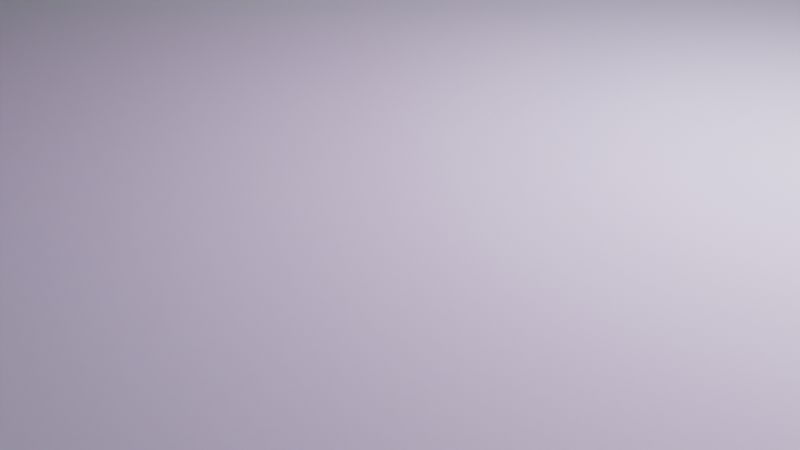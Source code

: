 # Source: ultrasonic-sensor-6.blend  (saved by Blender 2.81.16; exported with 4.5.12 LTS)
import bpy
from mathutils import Matrix  # noqa: F401  (used for matrix-valued properties, if any)

bpy.ops.wm.read_factory_settings(use_empty=True)
scene = bpy.context.scene
scene.name = 'Scene'

# ---- collections
col_collection = bpy.data.collections.new('Collection'); scene.collection.children.link(col_collection)

# ---- materials (node trees are filled in below, after node groups)
mat_material_004 = bpy.data.materials.new('Material.004')
mat_material_004.use_transparent_shadow = False
mat_material_005 = bpy.data.materials.new('Material.005')
mat_material_005.use_transparent_shadow = False
mat_material_003 = bpy.data.materials.new('Material.003')
mat_material_003.use_transparent_shadow = False

# ---- material node trees
mat_material_004.use_nodes = True; mat_material_004.node_tree.nodes.clear()
_N = mat_material_004.node_tree.nodes; _L = mat_material_004.node_tree.links
n0 = _N.new('ShaderNodeOutputMaterial'); n0.name = 'Material Output'; n0.location = (300, 300)
n1 = _N.new('ShaderNodeBsdfPrincipled'); n1.name = 'Principled BSDF'; n1.location = (10, 300)
n1.distribution = 'GGX'
n1.subsurface_method = 'BURLEY'
n1.inputs[0].default_value = (0.07464, 0.8, 0.03153, 1.0)
n1.inputs[3].default_value = 1.45
n1.inputs[27].default_value = (0.0, 0.0, 0.0, 1.0)
n1.inputs[28].default_value = 1.0
_L.new(n1.outputs[0], n0.inputs[0])
n0.is_active_output = True
mat_material_005.use_nodes = True; mat_material_005.node_tree.nodes.clear()
_N = mat_material_005.node_tree.nodes; _L = mat_material_005.node_tree.links
n0 = _N.new('ShaderNodeOutputMaterial'); n0.name = 'Material Output'; n0.location = (300, 300)
n1 = _N.new('ShaderNodeBsdfPrincipled'); n1.name = 'Principled BSDF'; n1.location = (10, 300)
n1.distribution = 'GGX'
n1.subsurface_method = 'BURLEY'
n1.inputs[0].default_value = (0.06492, 0.09473, 0.8, 1.0)
n1.inputs[3].default_value = 1.45
n1.inputs[27].default_value = (0.0, 0.0, 0.0, 1.0)
n1.inputs[28].default_value = 1.0
_L.new(n1.outputs[0], n0.inputs[0])
n0.is_active_output = True
mat_material_003.use_nodes = True; mat_material_003.node_tree.nodes.clear()
_N = mat_material_003.node_tree.nodes; _L = mat_material_003.node_tree.links
n0 = _N.new('ShaderNodeOutputMaterial'); n0.name = 'Material Output'; n0.location = (300, 300)
n1 = _N.new('ShaderNodeBsdfPrincipled'); n1.name = 'Principled BSDF'; n1.location = (10, 300)
n1.distribution = 'GGX'
n1.subsurface_method = 'BURLEY'
n1.inputs[0].default_value = (0.8, 0.1643, 0.5089, 1.0)
n1.inputs[3].default_value = 1.45
n1.inputs[27].default_value = (0.0, 0.0, 0.0, 1.0)
n1.inputs[28].default_value = 1.0
_L.new(n1.outputs[0], n0.inputs[0])
n0.is_active_output = True

# ---- world
world_world = bpy.data.worlds.new('World'); scene.world = world_world
world_world.use_nodes = True; world_world.node_tree.nodes.clear()
_N = world_world.node_tree.nodes; _L = world_world.node_tree.links
n0 = _N.new('ShaderNodeOutputWorld'); n0.name = 'World Output'; n0.location = (300, 300)
n1 = _N.new('ShaderNodeBackground'); n1.name = 'Background'; n1.location = (10, 300)
n1.inputs[0].default_value = (0.05088, 0.05088, 0.05088, 1.0)
_L.new(n1.outputs[0], n0.inputs[0])
n0.is_active_output = True
world_world.color = (0.05088, 0.05088, 0.05088)
world_world.use_sun_shadow = False
world_world.sun_shadow_jitter_overblur = 0.0

# ---- cameras
cam_camera = bpy.data.cameras.new('Camera')
cam_camera.clip_end = 100.0
cam_camera.ortho_scale = 7.314

# ---- lights
light_light = bpy.data.lights.new('Light', 'POINT')
light_light.transmission_factor = 0.0
light_light.energy = 1000.0
light_light.shadow_soft_size = 0.1
light_light.shadow_maximum_resolution = 0.006
light_light.use_absolute_resolution = True

# ---- meshes
me_cylinder = bpy.data.meshes.new('Cylinder')
me_cylinder.from_pydata([(0.0, 1.0, -1.0), (0.0, 1.0, 1.0), (0.1951, 0.9808, -1.0), (0.1951, 0.9808, 1.0), (0.3827, 0.9239, -1.0), (0.3827, 0.9239, 1.0), (0.5556, 0.8315, -1.0), (0.5556, 0.8315, 1.0), (0.7071, 0.7071, -1.0), (0.7071, 0.7071, 1.0), (0.8315, 0.5556, -1.0), (0.8315, 0.5556, 1.0), (0.9239, 0.3827, -1.0), (0.9239, 0.3827, 1.0), (0.9808, 0.1951, -1.0), (0.9808, 0.1951, 1.0), (1.0, 7.55e-08, -1.0), (1.0, 7.55e-08, 1.0), (0.9808, -0.1951, -1.0), (0.9808, -0.1951, 1.0), (0.9239, -0.3827, -1.0), (0.9239, -0.3827, 1.0), (0.8315, -0.5556, -1.0), (0.8315, -0.5556, 1.0), (0.7071, -0.7071, -1.0), (0.7071, -0.7071, 1.0), (0.5556, -0.8315, -1.0), (0.5556, -0.8315, 1.0), (0.3827, -0.9239, -1.0), (0.3827, -0.9239, 1.0), (0.1951, -0.9808, -1.0), (0.1951, -0.9808, 1.0), (-3.258e-07, -1.0, -1.0), (-3.258e-07, -1.0, 1.0), (-0.1951, -0.9808, -1.0), (-0.1951, -0.9808, 1.0), (-0.3827, -0.9239, -1.0), (-0.3827, -0.9239, 1.0), (-0.5556, -0.8315, -1.0), (-0.5556, -0.8315, 1.0), (-0.7071, -0.7071, -1.0), (-0.7071, -0.7071, 1.0), (-0.8315, -0.5556, -1.0), (-0.8315, -0.5556, 1.0), (-0.9239, -0.3827, -1.0), (-0.9239, -0.3827, 1.0), (-0.9808, -0.1951, -1.0), (-0.9808, -0.1951, 1.0), (-1.0, 9.656e-07, -1.0), (-1.0, 9.656e-07, 1.0), (-0.9808, 0.1951, -1.0), (-0.9808, 0.1951, 1.0), (-0.9239, 0.3827, -1.0), (-0.9239, 0.3827, 1.0), (-0.8315, 0.5556, -1.0), (-0.8315, 0.5556, 1.0), (-0.7071, 0.7071, -1.0), (-0.7071, 0.7071, 1.0), (-0.5556, 0.8315, -1.0), (-0.5556, 0.8315, 1.0), (-0.3827, 0.9239, -1.0), (-0.3827, 0.9239, 1.0), (-0.1951, 0.9808, -1.0), (-0.1951, 0.9808, 1.0)], [], [(0, 1, 3, 2), (2, 3, 5, 4), (4, 5, 7, 6), (6, 7, 9, 8), (8, 9, 11, 10), (10, 11, 13, 12), (12, 13, 15, 14), (14, 15, 17, 16), (16, 17, 19, 18), (18, 19, 21, 20), (20, 21, 23, 22), (22, 23, 25, 24), (24, 25, 27, 26), (26, 27, 29, 28), (28, 29, 31, 30), (30, 31, 33, 32), (32, 33, 35, 34), (34, 35, 37, 36), (36, 37, 39, 38), (38, 39, 41, 40), (40, 41, 43, 42), (42, 43, 45, 44), (44, 45, 47, 46), (46, 47, 49, 48), (48, 49, 51, 50), (50, 51, 53, 52), (52, 53, 55, 54), (54, 55, 57, 56), (56, 57, 59, 58), (58, 59, 61, 60), (3, 1, 63, 61, 59, 57, 55, 53, 51, 49, 47, 45, 43, 41, 39, 37, 35, 33, 31, 29, 27, 25, 23, 21, 19, 17, 15, 13, 11, 9, 7, 5), (60, 61, 63, 62), (62, 63, 1, 0), (0, 2, 4, 6, 8, 10, 12, 14, 16, 18, 20, 22, 24, 26, 28, 30, 32, 34, 36, 38, 40, 42, 44, 46, 48, 50, 52, 54, 56, 58, 60, 62)])
_uv = me_cylinder.uv_layers.new(name='UVMap')
_uv.uv.foreach_set('vector', [1.0, 0.5, 1.0, 1.0, 0.9688, 1.0, 0.9688, 0.5, 0.9688, 0.5, 0.9688, 1.0, 0.9375, 1.0, 0.9375, 0.5, 0.9375, 0.5, 0.9375, 1.0, 0.9062, 1.0, 0.9062, 0.5, 0.9062, 0.5, 0.9062, 1.0, 0.875, 1.0, 0.875, 0.5, 0.875, 0.5, 0.875, 1.0, 0.8438, 1.0, 0.8438, 0.5, 0.8438, 0.5, 0.8438, 1.0, 0.8125, 1.0, 0.8125, 0.5, 0.8125, 0.5, 0.8125, 1.0, 0.7812, 1.0, 0.7812, 0.5, 0.7812, 0.5, 0.7812, 1.0, 0.75, 1.0, 0.75, 0.5, 0.75, 0.5, 0.75, 1.0, 0.7188, 1.0, 0.7188, 0.5, 0.7188, 0.5, 0.7188, 1.0, 0.6875, 1.0, 0.6875, 0.5, 0.6875, 0.5, 0.6875, 1.0, 0.6562, 1.0, 0.6562, 0.5, 0.6562, 0.5, 0.6562, 1.0, 0.625, 1.0, 0.625, 0.5, 0.625, 0.5, 0.625, 1.0, 0.5938, 1.0, 0.5938, 0.5, 0.5938, 0.5, 0.5938, 1.0, 0.5625, 1.0, 0.5625, 0.5, 0.5625, 0.5, 0.5625, 1.0, 0.5312, 1.0, 0.5312, 0.5, 0.5312, 0.5, 0.5312, 1.0, 0.5, 1.0, 0.5, 0.5, 0.5, 0.5, 0.5, 1.0, 0.4688, 1.0, 0.4688, 0.5, 0.4688, 0.5, 0.4688, 1.0, 0.4375, 1.0, 0.4375, 0.5, 0.4375, 0.5, 0.4375, 1.0, 0.4062, 1.0, 0.4062, 0.5, 0.4062, 0.5, 0.4062, 1.0, 0.375, 1.0, 0.375, 0.5, 0.375, 0.5, 0.375, 1.0, 0.3438, 1.0, 0.3438, 0.5, 0.3438, 0.5, 0.3438, 1.0, 0.3125, 1.0, 0.3125, 0.5, 0.3125, 0.5, 0.3125, 1.0, 0.2812, 1.0, 0.2812, 0.5, 0.2812, 0.5, 0.2812, 1.0, 0.25, 1.0, 0.25, 0.5, 0.25, 0.5, 0.25, 1.0, 0.2188, 1.0, 0.2188, 0.5, 0.2188, 0.5, 0.2188, 1.0, 0.1875, 1.0, 0.1875, 0.5, 0.1875, 0.5, 0.1875, 1.0, 0.1562, 1.0, 0.1562, 0.5, 0.1562, 0.5, 0.1562, 1.0, 0.125, 1.0, 0.125, 0.5, 0.125, 0.5, 0.125, 1.0, 0.09375, 1.0, 0.09375, 0.5, 0.09375, 0.5, 0.09375, 1.0, 0.0625, 1.0, 0.0625, 0.5, 0.2968, 0.4854, 0.25, 0.49, 0.2032, 0.4854, 0.1582, 0.4717, 0.1167, 0.4496, 0.08029, 0.4197, 0.05045, 0.3833, 0.02827, 0.3418, 0.01461, 0.2968, 0.01, 0.25, 0.01461, 0.2032, 0.02827, 0.1582, 0.05045, 0.1167, 0.08029, 0.08029, 0.1167, 0.05045, 0.1582, 0.02827, 0.2032, 0.01461, 0.25, 0.01, 0.2968, 0.01461, 0.3418, 0.02827, 0.3833, 0.05045, 0.4197, 0.08029, 0.4496, 0.1167, 0.4717, 0.1582, 0.4854, 0.2032, 0.49, 0.25, 0.4854, 0.2968, 0.4717, 0.3418, 0.4496, 0.3833, 0.4197, 0.4197, 0.3833, 0.4496, 0.3418, 0.4717, 0.0625, 0.5, 0.0625, 1.0, 0.03125, 1.0, 0.03125, 0.5, 0.03125, 0.5, 0.03125, 1.0, 0.0, 1.0, 0.0, 0.5, 0.75, 0.49, 0.7968, 0.4854, 0.8418, 0.4717, 0.8833, 0.4496, 0.9197, 0.4197, 0.9496, 0.3833, 0.9717, 0.3418, 0.9854, 0.2968, 0.99, 0.25, 0.9854, 0.2032, 0.9717, 0.1582, 0.9496, 0.1167, 0.9197, 0.08029, 0.8833, 0.05045, 0.8418, 0.02827, 0.7968, 0.01461, 0.75, 0.01, 0.7032, 0.01461, 0.6582, 0.02827, 0.6167, 0.05045, 0.5803, 0.08029, 0.5504, 0.1167, 0.5283, 0.1582, 0.5146, 0.2032, 0.51, 0.25, 0.5146, 0.2968, 0.5283, 0.3418, 0.5504, 0.3833, 0.5803, 0.4197, 0.6167, 0.4496, 0.6582, 0.4717, 0.7032, 0.4854])
me_cylinder.materials.append(mat_material_004)
me_cylinder.use_remesh_fix_poles = True
me_cylinder.use_remesh_preserve_attributes = False
me_cylinder.use_mirror_vertex_groups = False
me_cylinder.update()
me_cylinder_003 = bpy.data.meshes.new('Cylinder.003')
me_cylinder_003.from_pydata([(0.0, 1.0, -1.0), (0.0, 1.0, 1.0), (0.1951, 0.9808, -1.0), (0.1951, 0.9808, 1.0), (0.3827, 0.9239, -1.0), (0.3827, 0.9239, 1.0), (0.5556, 0.8315, -1.0), (0.5556, 0.8315, 1.0), (0.7071, 0.7071, -1.0), (0.7071, 0.7071, 1.0), (0.8315, 0.5556, -1.0), (0.8315, 0.5556, 1.0), (0.9239, 0.3827, -1.0), (0.9239, 0.3827, 1.0), (0.9808, 0.1951, -1.0), (0.9808, 0.1951, 1.0), (1.0, 7.55e-08, -1.0), (1.0, 7.55e-08, 1.0), (0.9808, -0.1951, -1.0), (0.9808, -0.1951, 1.0), (0.9239, -0.3827, -1.0), (0.9239, -0.3827, 1.0), (0.8315, -0.5556, -1.0), (0.8315, -0.5556, 1.0), (0.7071, -0.7071, -1.0), (0.7071, -0.7071, 1.0), (0.5556, -0.8315, -1.0), (0.5556, -0.8315, 1.0), (0.3827, -0.9239, -1.0), (0.3827, -0.9239, 1.0), (0.1951, -0.9808, -1.0), (0.1951, -0.9808, 1.0), (-3.258e-07, -1.0, -1.0), (-3.258e-07, -1.0, 1.0), (-0.1951, -0.9808, -1.0), (-0.1951, -0.9808, 1.0), (-0.3827, -0.9239, -1.0), (-0.3827, -0.9239, 1.0), (-0.5556, -0.8315, -1.0), (-0.5556, -0.8315, 1.0), (-0.7071, -0.7071, -1.0), (-0.7071, -0.7071, 1.0), (-0.8315, -0.5556, -1.0), (-0.8315, -0.5556, 1.0), (-0.9239, -0.3827, -1.0), (-0.9239, -0.3827, 1.0), (-0.9808, -0.1951, -1.0), (-0.9808, -0.1951, 1.0), (-1.0, 9.656e-07, -1.0), (-1.0, 9.656e-07, 1.0), (-0.9808, 0.1951, -1.0), (-0.9808, 0.1951, 1.0), (-0.9239, 0.3827, -1.0), (-0.9239, 0.3827, 1.0), (-0.8315, 0.5556, -1.0), (-0.8315, 0.5556, 1.0), (-0.7071, 0.7071, -1.0), (-0.7071, 0.7071, 1.0), (-0.5556, 0.8315, -1.0), (-0.5556, 0.8315, 1.0), (-0.3827, 0.9239, -1.0), (-0.3827, 0.9239, 1.0), (-0.1951, 0.9808, -1.0), (-0.1951, 0.9808, 1.0)], [], [(0, 1, 3, 2), (2, 3, 5, 4), (4, 5, 7, 6), (6, 7, 9, 8), (8, 9, 11, 10), (10, 11, 13, 12), (12, 13, 15, 14), (14, 15, 17, 16), (16, 17, 19, 18), (18, 19, 21, 20), (20, 21, 23, 22), (22, 23, 25, 24), (24, 25, 27, 26), (26, 27, 29, 28), (28, 29, 31, 30), (30, 31, 33, 32), (32, 33, 35, 34), (34, 35, 37, 36), (36, 37, 39, 38), (38, 39, 41, 40), (40, 41, 43, 42), (42, 43, 45, 44), (44, 45, 47, 46), (46, 47, 49, 48), (48, 49, 51, 50), (50, 51, 53, 52), (52, 53, 55, 54), (54, 55, 57, 56), (56, 57, 59, 58), (58, 59, 61, 60), (3, 1, 63, 61, 59, 57, 55, 53, 51, 49, 47, 45, 43, 41, 39, 37, 35, 33, 31, 29, 27, 25, 23, 21, 19, 17, 15, 13, 11, 9, 7, 5), (60, 61, 63, 62), (62, 63, 1, 0), (0, 2, 4, 6, 8, 10, 12, 14, 16, 18, 20, 22, 24, 26, 28, 30, 32, 34, 36, 38, 40, 42, 44, 46, 48, 50, 52, 54, 56, 58, 60, 62)])
_uv = me_cylinder_003.uv_layers.new(name='UVMap')
_uv.uv.foreach_set('vector', [1.0, 0.5, 1.0, 1.0, 0.9688, 1.0, 0.9688, 0.5, 0.9688, 0.5, 0.9688, 1.0, 0.9375, 1.0, 0.9375, 0.5, 0.9375, 0.5, 0.9375, 1.0, 0.9062, 1.0, 0.9062, 0.5, 0.9062, 0.5, 0.9062, 1.0, 0.875, 1.0, 0.875, 0.5, 0.875, 0.5, 0.875, 1.0, 0.8438, 1.0, 0.8438, 0.5, 0.8438, 0.5, 0.8438, 1.0, 0.8125, 1.0, 0.8125, 0.5, 0.8125, 0.5, 0.8125, 1.0, 0.7812, 1.0, 0.7812, 0.5, 0.7812, 0.5, 0.7812, 1.0, 0.75, 1.0, 0.75, 0.5, 0.75, 0.5, 0.75, 1.0, 0.7188, 1.0, 0.7188, 0.5, 0.7188, 0.5, 0.7188, 1.0, 0.6875, 1.0, 0.6875, 0.5, 0.6875, 0.5, 0.6875, 1.0, 0.6562, 1.0, 0.6562, 0.5, 0.6562, 0.5, 0.6562, 1.0, 0.625, 1.0, 0.625, 0.5, 0.625, 0.5, 0.625, 1.0, 0.5938, 1.0, 0.5938, 0.5, 0.5938, 0.5, 0.5938, 1.0, 0.5625, 1.0, 0.5625, 0.5, 0.5625, 0.5, 0.5625, 1.0, 0.5312, 1.0, 0.5312, 0.5, 0.5312, 0.5, 0.5312, 1.0, 0.5, 1.0, 0.5, 0.5, 0.5, 0.5, 0.5, 1.0, 0.4688, 1.0, 0.4688, 0.5, 0.4688, 0.5, 0.4688, 1.0, 0.4375, 1.0, 0.4375, 0.5, 0.4375, 0.5, 0.4375, 1.0, 0.4062, 1.0, 0.4062, 0.5, 0.4062, 0.5, 0.4062, 1.0, 0.375, 1.0, 0.375, 0.5, 0.375, 0.5, 0.375, 1.0, 0.3438, 1.0, 0.3438, 0.5, 0.3438, 0.5, 0.3438, 1.0, 0.3125, 1.0, 0.3125, 0.5, 0.3125, 0.5, 0.3125, 1.0, 0.2812, 1.0, 0.2812, 0.5, 0.2812, 0.5, 0.2812, 1.0, 0.25, 1.0, 0.25, 0.5, 0.25, 0.5, 0.25, 1.0, 0.2188, 1.0, 0.2188, 0.5, 0.2188, 0.5, 0.2188, 1.0, 0.1875, 1.0, 0.1875, 0.5, 0.1875, 0.5, 0.1875, 1.0, 0.1562, 1.0, 0.1562, 0.5, 0.1562, 0.5, 0.1562, 1.0, 0.125, 1.0, 0.125, 0.5, 0.125, 0.5, 0.125, 1.0, 0.09375, 1.0, 0.09375, 0.5, 0.09375, 0.5, 0.09375, 1.0, 0.0625, 1.0, 0.0625, 0.5, 0.2968, 0.4854, 0.25, 0.49, 0.2032, 0.4854, 0.1582, 0.4717, 0.1167, 0.4496, 0.08029, 0.4197, 0.05045, 0.3833, 0.02827, 0.3418, 0.01461, 0.2968, 0.01, 0.25, 0.01461, 0.2032, 0.02827, 0.1582, 0.05045, 0.1167, 0.08029, 0.08029, 0.1167, 0.05045, 0.1582, 0.02827, 0.2032, 0.01461, 0.25, 0.01, 0.2968, 0.01461, 0.3418, 0.02827, 0.3833, 0.05045, 0.4197, 0.08029, 0.4496, 0.1167, 0.4717, 0.1582, 0.4854, 0.2032, 0.49, 0.25, 0.4854, 0.2968, 0.4717, 0.3418, 0.4496, 0.3833, 0.4197, 0.4197, 0.3833, 0.4496, 0.3418, 0.4717, 0.0625, 0.5, 0.0625, 1.0, 0.03125, 1.0, 0.03125, 0.5, 0.03125, 0.5, 0.03125, 1.0, 0.0, 1.0, 0.0, 0.5, 0.75, 0.49, 0.7968, 0.4854, 0.8418, 0.4717, 0.8833, 0.4496, 0.9197, 0.4197, 0.9496, 0.3833, 0.9717, 0.3418, 0.9854, 0.2968, 0.99, 0.25, 0.9854, 0.2032, 0.9717, 0.1582, 0.9496, 0.1167, 0.9197, 0.08029, 0.8833, 0.05045, 0.8418, 0.02827, 0.7968, 0.01461, 0.75, 0.01, 0.7032, 0.01461, 0.6582, 0.02827, 0.6167, 0.05045, 0.5803, 0.08029, 0.5504, 0.1167, 0.5283, 0.1582, 0.5146, 0.2032, 0.51, 0.25, 0.5146, 0.2968, 0.5283, 0.3418, 0.5504, 0.3833, 0.5803, 0.4197, 0.6167, 0.4496, 0.6582, 0.4717, 0.7032, 0.4854])
me_cylinder_003.materials.append(mat_material_005)
me_cylinder_003.use_remesh_fix_poles = True
me_cylinder_003.use_remesh_preserve_attributes = False
me_cylinder_003.use_mirror_vertex_groups = False
me_cylinder_003.update()
me_cube = bpy.data.meshes.new('Cube')
me_cube.from_pydata([(-1.0, -1.0, -1.0), (-1.0, -1.0, 1.0), (-1.0, 1.0, -1.0), (-1.0, 1.0, 1.0), (1.0, -1.0, -1.0), (1.0, -1.0, 1.0), (1.0, 1.0, -1.0), (1.0, 1.0, 1.0), (-0.2282, 0.01851, 1.0), (-0.2282, 0.01851, -1.0), (-0.5, 0.9, 1.0), (-0.5, 0.9, -1.0), (-0.5638, 0.8891, 1.0), (-0.5638, 0.8891, -1.0), (-0.6251, 0.8569, 1.0), (-0.6251, 0.8569, -1.0), (-0.802, 0.1165, 1.0), (-0.802, 0.1165, -1.0), (-0.7718, 0.01851, 1.0), (-0.7718, 0.01851, -1.0), (-0.8206, 0.2228, 1.0), (-0.8206, 0.2228, -1.0), (-0.7312, -0.06736, 1.0), (-0.7312, -0.06736, -1.0), (-0.5638, -0.2224, 1.0), (-0.5638, -0.2224, -1.0), (-0.5, -0.2333, 1.0), (-0.5, -0.2333, -1.0), (-0.6251, -0.1902, 1.0), (-0.6251, -0.1902, -1.0), (-0.1794, 0.4439, 1.0), (-0.1794, 0.4439, -1.0), (-0.3184, 0.8045, 1.0), (-0.3184, 0.8045, -1.0), (-0.1731, 0.3333, 1.0), (-0.1731, 0.3333, -1.0), (-0.198, 0.5502, 1.0), (-0.198, 0.5502, -1.0), (-0.4362, -0.2224, 1.0), (-0.4362, -0.2224, -1.0), (-0.7312, 0.734, 1.0), (-0.7312, 0.734, -1.0), (-0.6816, 0.8045, 1.0), (-0.6816, 0.8045, -1.0), (-0.7718, 0.6482, 1.0), (-0.7718, 0.6482, -1.0), (-0.1794, 0.2228, 1.0), (-0.1794, 0.2228, -1.0), (-0.3184, -0.1378, 1.0), (-0.3184, -0.1378, -1.0), (-0.2688, -0.06736, 1.0), (-0.2688, -0.06736, -1.0), (-0.198, 0.1165, 1.0), (-0.198, 0.1165, -1.0), (-0.8269, 0.3333, 1.0), (-0.8269, 0.3333, -1.0), (-0.6816, -0.1378, 1.0), (-0.6816, -0.1378, -1.0), (-0.8206, 0.4439, 1.0), (-0.8206, 0.4439, -1.0), (-0.2688, 0.734, 1.0), (-0.2688, 0.734, -1.0), (-0.3749, -0.1902, 1.0), (-0.3749, -0.1902, -1.0), (-0.2282, 0.6482, 1.0), (-0.2282, 0.6482, -1.0), (-0.802, 0.5502, 1.0), (-0.802, 0.5502, -1.0), (-0.3749, 0.8569, 1.0), (-0.3749, 0.8569, -1.0), (-0.4362, 0.8891, 1.0), (-0.4362, 0.8891, -1.0), (0.7718, 0.01851, 1.0), (0.7718, 0.01851, -1.0), (0.5, 0.9, 1.0), (0.5, 0.9, -1.0), (0.4362, 0.8891, 1.0), (0.4362, 0.8891, -1.0), (0.3749, 0.8569, 1.0), (0.3749, 0.8569, -1.0), (0.198, 0.1165, 1.0), (0.198, 0.1165, -1.0), (0.2282, 0.01851, 1.0), (0.2282, 0.01851, -1.0), (0.1794, 0.2228, 1.0), (0.1794, 0.2228, -1.0), (0.2688, -0.06736, 1.0), (0.2688, -0.06736, -1.0), (0.4362, -0.2224, 1.0), (0.4362, -0.2224, -1.0), (0.5, -0.2333, 1.0), (0.5, -0.2333, -1.0), (0.3749, -0.1902, 1.0), (0.3749, -0.1902, -1.0), (0.8206, 0.4439, 1.0), (0.8206, 0.4439, -1.0), (0.6816, 0.8045, 1.0), (0.6816, 0.8045, -1.0), (0.6719, 0.8135, 1.0), (0.6719, 0.8135, -1.0), (0.8269, 0.3333, 1.0), (0.8269, 0.3333, -1.0), (0.802, 0.5502, 1.0), (0.802, 0.5502, -1.0), (0.5638, -0.2224, 1.0), (0.5638, -0.2224, -1.0), (0.2688, 0.734, 1.0), (0.2688, 0.734, -1.0), (0.3184, 0.8045, 1.0), (0.3184, 0.8045, -1.0), (0.2282, 0.6482, 1.0), (0.2282, 0.6482, -1.0), (0.8206, 0.2228, 1.0), (0.8206, 0.2228, -1.0), (0.6816, -0.1378, 1.0), (0.6816, -0.1378, -1.0), (0.7312, -0.06736, 1.0), (0.7312, -0.06736, -1.0), (0.802, 0.1165, 1.0), (0.802, 0.1165, -1.0), (0.1731, 0.3333, 1.0), (0.1731, 0.3333, -1.0), (0.3184, -0.1378, 1.0), (0.3184, -0.1378, -1.0), (0.1794, 0.4439, 1.0), (0.1794, 0.4439, -1.0), (0.7312, 0.734, 1.0), (0.7312, 0.734, -1.0), (0.6251, -0.1902, 1.0), (0.6251, -0.1902, -1.0), (0.7718, 0.6482, 1.0), (0.7718, 0.6482, -1.0), (0.198, 0.5502, 1.0), (0.198, 0.5502, -1.0), (0.6251, 0.8569, 1.0), (0.6251, 0.8569, -1.0), (0.1968, 0.5435, 1.0), (0.1968, 0.5435, -1.0), (0.5638, 0.8891, 1.0), (0.5638, 0.8891, -1.0), (-0.8846, -0.3, 1.0), (-0.8846, -0.3, -1.0), (-0.8077, -0.3, 1.0), (-0.8077, -0.3, -1.0), (-0.8846, -0.1, 1.0), (-0.8846, -0.1, -1.0), (-0.8077, -0.1, 1.0), (-0.8077, -0.1, -1.0), (0.8077, -0.3, 1.0), (0.8077, -0.3, -1.0), (0.8846, -0.3, 1.0), (0.8846, -0.3, -1.0), (0.8077, -0.1, 1.0), (0.8077, -0.1, -1.0), (0.8846, -0.1, 1.0), (0.8846, -0.1, -1.0)], [], [(0, 1, 3, 2), (2, 3, 7, 6), (6, 7, 5, 4), (4, 5, 1, 0), (2, 6, 99, 135, 139, 75, 77, 79, 109, 107, 111, 133, 137, 35, 31, 37, 65, 61, 33, 69, 71, 11, 13, 15, 43, 41, 45, 67, 59, 55), (7, 98, 96, 126, 130, 102, 94, 100, 112, 118, 72, 116, 114, 128, 104, 90, 88, 92, 122, 86, 82, 80, 84, 120, 124, 136, 34, 46, 52, 8, 50, 48, 62, 38, 26, 24, 28, 56, 22, 146, 142, 148, 152, 154, 5), (47, 46, 34, 35), (51, 50, 8, 9), (9, 8, 52, 53), (59, 58, 54, 55), (31, 30, 36, 37), (35, 34, 30, 31), (65, 64, 60, 61), (11, 10, 12, 13), (25, 24, 26, 27), (45, 44, 66, 67), (27, 26, 38, 39), (13, 12, 14, 15), (61, 60, 32, 33), (57, 56, 28, 29), (33, 32, 68, 69), (49, 48, 50, 51), (43, 42, 40, 41), (67, 66, 58, 59), (21, 17, 19, 23, 57, 29, 25, 27, 39, 63, 49, 51, 9, 53, 47, 35, 137, 125, 121, 85, 81, 83, 87, 123, 93, 89, 91, 105, 129, 115, 117, 153, 149, 151, 4, 143, 147, 145, 0, 2, 55), (63, 62, 48, 49), (23, 22, 56, 57), (17, 16, 18, 19), (71, 70, 10, 11), (37, 36, 64, 65), (55, 54, 20, 21), (53, 52, 46, 47), (29, 28, 24, 25), (15, 14, 42, 43), (69, 68, 70, 71), (39, 38, 62, 63), (21, 20, 16, 17), (41, 40, 44, 45), (3, 54, 58, 66, 44, 40, 42, 14, 12, 10, 70, 68, 32, 60, 64, 36, 30, 34, 136, 132, 110, 106, 108, 78, 76, 74, 138, 134, 98, 7), (19, 18, 22, 23), (113, 112, 100, 101), (117, 116, 72, 73), (73, 72, 118, 119), (125, 124, 120, 121), (95, 94, 102, 103), (101, 100, 94, 95), (131, 130, 126, 127), (75, 74, 76, 77), (89, 88, 90, 91), (111, 110, 132, 133), (91, 90, 104, 105), (77, 76, 78, 79), (127, 126, 96, 97), (123, 122, 92, 93), (97, 96, 98, 134, 135, 99), (115, 114, 116, 117), (109, 108, 106, 107), (133, 132, 136, 124, 125, 137), (129, 128, 114, 115), (87, 86, 122, 123), (81, 80, 82, 83), (139, 138, 74, 75), (103, 102, 130, 131), (121, 120, 84, 85), (119, 118, 112, 113), (93, 92, 88, 89), (79, 78, 108, 109), (135, 134, 138, 139), (105, 104, 128, 129), (85, 84, 80, 81), (107, 106, 110, 111), (83, 82, 86, 87), (143, 142, 146, 147), (0, 145, 141, 143, 4), (147, 146, 144, 145), (1, 140, 144, 146, 22, 18, 16, 20, 54, 3), (145, 144, 140, 141), (141, 140, 142, 143), (151, 150, 154, 155), (4, 151, 155, 153, 117, 73, 119, 113, 101, 95, 103, 131, 127, 97, 99, 6), (155, 154, 152, 153), (5, 154, 150, 148, 142, 140, 1), (153, 152, 148, 149), (149, 148, 150, 151)])
_uv = me_cube.uv_layers.new(name='UVMap')
_uv.uv.foreach_set('vector', [0.375, 0.0, 0.625, 0.0, 0.625, 0.25, 0.375, 0.25, 0.375, 0.25, 0.625, 0.25, 0.625, 0.5, 0.375, 0.5, 0.375, 0.5, 0.625, 0.5, 0.625, 0.75, 0.375, 0.75, 0.375, 0.75, 0.625, 0.75, 0.625, 1.0, 0.375, 1.0, 0.125, 0.5, 0.375, 0.5, 0.334, 0.5233, 0.3281, 0.5179, 0.3205, 0.5139, 0.3125, 0.5125, 0.3045, 0.5139, 0.2969, 0.5179, 0.2898, 0.5244, 0.2836, 0.5332, 0.2785, 0.544, 0.2747, 0.5562, 0.2746, 0.5571, 0.2284, 0.5833, 0.2276, 0.5695, 0.2253, 0.5562, 0.2215, 0.544, 0.2164, 0.5332, 0.2102, 0.5244, 0.2031, 0.5179, 0.1955, 0.5139, 0.1875, 0.5125, 0.1795, 0.5139, 0.1719, 0.5179, 0.1648, 0.5244, 0.1586, 0.5332, 0.1535, 0.544, 0.1497, 0.5562, 0.1474, 0.5695, 0.1466, 0.5833, 0.625, 0.5, 0.666, 0.5233, 0.6648, 0.5244, 0.6586, 0.5332, 0.6535, 0.544, 0.6497, 0.5562, 0.6474, 0.5695, 0.6466, 0.5833, 0.6474, 0.5972, 0.6497, 0.6104, 0.6535, 0.6227, 0.6586, 0.6334, 0.6648, 0.6422, 0.6719, 0.6488, 0.6795, 0.6528, 0.6875, 0.6542, 0.6955, 0.6528, 0.7031, 0.6488, 0.7102, 0.6422, 0.7164, 0.6334, 0.7215, 0.6227, 0.7253, 0.6104, 0.7276, 0.5972, 0.7284, 0.5833, 0.7276, 0.5695, 0.7254, 0.5571, 0.7716, 0.5833, 0.7724, 0.5972, 0.7747, 0.6104, 0.7785, 0.6227, 0.7836, 0.6334, 0.7898, 0.6422, 0.7969, 0.6488, 0.8045, 0.6528, 0.8125, 0.6542, 0.8205, 0.6528, 0.8281, 0.6488, 0.8352, 0.6422, 0.8414, 0.6334, 0.851, 0.6375, 0.851, 0.6625, 0.649, 0.6625, 0.649, 0.6375, 0.6394, 0.6375, 0.625, 0.75, 0.7188, 0.725, 0.7188, 0.775, 0.75, 0.775, 0.75, 0.725, 0.625, 0.725, 0.625, 0.775, 0.6562, 0.775, 0.6562, 0.725, 0.6562, 0.725, 0.6562, 0.775, 0.6875, 0.775, 0.6875, 0.725, 0.2188, 0.725, 0.2188, 0.775, 0.25, 0.775, 0.25, 0.725, 0.7812, 0.725, 0.7812, 0.775, 0.8125, 0.775, 0.8125, 0.725, 0.75, 0.725, 0.75, 0.775, 0.7812, 0.775, 0.7812, 0.725, 0.8438, 0.725, 0.8438, 0.775, 0.875, 0.775, 0.875, 0.725, 0.0, 0.725, 0.0, 0.775, 0.03125, 0.775, 0.03125, 0.725, 0.4688, 0.725, 0.4688, 0.775, 0.5, 0.775, 0.5, 0.725, 0.1562, 0.725, 0.1562, 0.775, 0.1875, 0.775, 0.1875, 0.725, 0.5, 0.725, 0.5, 0.775, 0.5312, 0.775, 0.5312, 0.725, 0.03125, 0.725, 0.03125, 0.775, 0.0625, 0.775, 0.0625, 0.725, 0.875, 0.725, 0.875, 0.775, 0.9062, 0.775, 0.9062, 0.725, 0.4062, 0.725, 0.4062, 0.775, 0.4375, 0.775, 0.4375, 0.725, 0.9062, 0.725, 0.9062, 0.775, 0.9375, 0.775, 0.9375, 0.725, 0.5938, 0.725, 0.5938, 0.775, 0.625, 0.775, 0.625, 0.725, 0.09375, 0.725, 0.09375, 0.775, 0.125, 0.775, 0.125, 0.725, 0.1875, 0.725, 0.1875, 0.775, 0.2188, 0.775, 0.2188, 0.725, 0.1474, 0.5972, 0.1497, 0.6104, 0.1535, 0.6227, 0.1586, 0.6334, 0.1648, 0.6422, 0.1719, 0.6488, 0.1795, 0.6528, 0.1875, 0.6542, 0.1955, 0.6528, 0.2031, 0.6488, 0.2102, 0.6422, 0.2164, 0.6334, 0.2215, 0.6227, 0.2253, 0.6104, 0.2276, 0.5972, 0.2284, 0.5833, 0.2746, 0.5571, 0.2724, 0.5695, 0.2716, 0.5833, 0.2724, 0.5972, 0.2747, 0.6104, 0.2785, 0.6227, 0.2836, 0.6334, 0.2898, 0.6422, 0.2969, 0.6488, 0.3045, 0.6528, 0.3125, 0.6542, 0.3205, 0.6528, 0.3281, 0.6488, 0.3352, 0.6422, 0.3414, 0.6334, 0.351, 0.6375, 0.351, 0.6625, 0.3606, 0.6625, 0.375, 0.75, 0.149, 0.6625, 0.149, 0.6375, 0.1394, 0.6375, 0.125, 0.75, 0.125, 0.5, 0.1466, 0.5833, 0.5625, 0.725, 0.5625, 0.775, 0.5938, 0.775, 0.5938, 0.725, 0.375, 0.725, 0.375, 0.775, 0.4062, 0.775, 0.4062, 0.725, 0.3125, 0.725, 0.3125, 0.775, 0.3438, 0.775, 0.3438, 0.725, 0.9688, 0.725, 0.9688, 0.775, 1.0, 0.775, 1.0, 0.725, 0.8125, 0.725, 0.8125, 0.775, 0.8438, 0.775, 0.8438, 0.725, 0.25, 0.725, 0.25, 0.775, 0.2812, 0.775, 0.2812, 0.725, 0.6875, 0.725, 0.6875, 0.775, 0.7188, 0.775, 0.7188, 0.725, 0.4375, 0.725, 0.4375, 0.775, 0.4688, 0.775, 0.4688, 0.725, 0.0625, 0.725, 0.0625, 0.775, 0.09375, 0.775, 0.09375, 0.725, 0.9375, 0.725, 0.9375, 0.775, 0.9688, 0.775, 0.9688, 0.725, 0.5312, 0.725, 0.5312, 0.775, 0.5625, 0.775, 0.5625, 0.725, 0.2812, 0.725, 0.2812, 0.775, 0.3125, 0.775, 0.3125, 0.725, 0.125, 0.725, 0.125, 0.775, 0.1562, 0.775, 0.1562, 0.725, 0.875, 0.5, 0.8534, 0.5833, 0.8526, 0.5695, 0.8503, 0.5562, 0.8465, 0.544, 0.8414, 0.5332, 0.8352, 0.5244, 0.8281, 0.5179, 0.8205, 0.5139, 0.8125, 0.5125, 0.8045, 0.5139, 0.7969, 0.5179, 0.7898, 0.5244, 0.7836, 0.5332, 0.7785, 0.544, 0.7747, 0.5562, 0.7724, 0.5695, 0.7716, 0.5833, 0.7254, 0.5571, 0.7253, 0.5562, 0.7215, 0.544, 0.7164, 0.5332, 0.7102, 0.5244, 0.7031, 0.5179, 0.6955, 0.5139, 0.6875, 0.5125, 0.6795, 0.5139, 0.6719, 0.5179, 0.666, 0.5233, 0.625, 0.5, 0.3438, 0.725, 0.3438, 0.775, 0.375, 0.775, 0.375, 0.725, 0.7188, 0.725, 0.7188, 0.775, 0.75, 0.775, 0.75, 0.725, 0.625, 0.725, 0.625, 0.775, 0.6562, 0.775, 0.6562, 0.725, 0.6562, 0.725, 0.6562, 0.775, 0.6875, 0.775, 0.6875, 0.725, 0.2188, 0.725, 0.2188, 0.775, 0.25, 0.775, 0.25, 0.725, 0.7812, 0.725, 0.7812, 0.775, 0.8125, 0.775, 0.8125, 0.725, 0.75, 0.725, 0.75, 0.775, 0.7812, 0.775, 0.7812, 0.725, 0.8438, 0.725, 0.8438, 0.775, 0.875, 0.775, 0.875, 0.725, 0.0, 0.725, 0.0, 0.775, 0.03125, 0.775, 0.03125, 0.725, 0.4688, 0.725, 0.4688, 0.775, 0.5, 0.775, 0.5, 0.725, 0.1562, 0.725, 0.1562, 0.775, 0.1875, 0.775, 0.1875, 0.725, 0.5, 0.725, 0.5, 0.775, 0.5312, 0.775, 0.5312, 0.725, 0.03125, 0.725, 0.03125, 0.775, 0.0625, 0.775, 0.0625, 0.725, 0.875, 0.725, 0.875, 0.775, 0.9062, 0.775, 0.9062, 0.725, 0.4062, 0.725, 0.4062, 0.775, 0.4375, 0.775, 0.4375, 0.725, 0.9062, 0.725, 0.9062, 0.775, 0.9116, 0.775, 0.9375, 0.775, 0.9375, 0.725, 0.9116, 0.725, 0.5938, 0.725, 0.5938, 0.775, 0.625, 0.775, 0.625, 0.725, 0.09375, 0.725, 0.09375, 0.775, 0.125, 0.775, 0.125, 0.725, 0.1875, 0.725, 0.1875, 0.775, 0.1895, 0.775, 0.2188, 0.775, 0.2188, 0.725, 0.1895, 0.725, 0.5625, 0.725, 0.5625, 0.775, 0.5938, 0.775, 0.5938, 0.725, 0.375, 0.725, 0.375, 0.775, 0.4062, 0.775, 0.4062, 0.725, 0.3125, 0.725, 0.3125, 0.775, 0.3438, 0.775, 0.3438, 0.725, 0.9688, 0.725, 0.9688, 0.775, 1.0, 0.775, 1.0, 0.725, 0.8125, 0.725, 0.8125, 0.775, 0.8438, 0.775, 0.8438, 0.725, 0.25, 0.725, 0.25, 0.775, 0.2812, 0.775, 0.2812, 0.725, 0.6875, 0.725, 0.6875, 0.775, 0.7188, 0.775, 0.7188, 0.725, 0.4375, 0.725, 0.4375, 0.775, 0.4688, 0.775, 0.4688, 0.725, 0.0625, 0.725, 0.0625, 0.775, 0.09375, 0.775, 0.09375, 0.725, 0.9375, 0.725, 0.9375, 0.775, 0.9688, 0.775, 0.9688, 0.725, 0.5312, 0.725, 0.5312, 0.775, 0.5625, 0.775, 0.5625, 0.725, 0.2812, 0.725, 0.2812, 0.775, 0.3125, 0.775, 0.3125, 0.725, 0.125, 0.725, 0.125, 0.775, 0.1562, 0.775, 0.1562, 0.725, 0.3438, 0.725, 0.3438, 0.775, 0.375, 0.775, 0.375, 0.725, 0.4625, 0.75, 0.5375, 0.75, 0.5375, 0.5, 0.4625, 0.5, 0.125, 0.75, 0.1394, 0.6375, 0.1394, 0.6625, 0.149, 0.6625, 0.375, 0.75, 0.4625, 0.5, 0.5375, 0.5, 0.5375, 0.25, 0.4625, 0.25, 0.875, 0.75, 0.8606, 0.6625, 0.8606, 0.6375, 0.851, 0.6375, 0.8414, 0.6334, 0.8465, 0.6227, 0.8503, 0.6104, 0.8526, 0.5972, 0.8534, 0.5833, 0.875, 0.5, 0.4625, 0.25, 0.5375, 0.25, 0.5375, 0.0, 0.4625, 0.0, 0.4625, 1.0, 0.5375, 1.0, 0.5375, 0.75, 0.4625, 0.75, 0.4625, 0.75, 0.5375, 0.75, 0.5375, 0.5, 0.4625, 0.5, 0.375, 0.75, 0.3606, 0.6625, 0.3606, 0.6375, 0.351, 0.6375, 0.3414, 0.6334, 0.3465, 0.6227, 0.3503, 0.6104, 0.3526, 0.5972, 0.3534, 0.5833, 0.3526, 0.5695, 0.3503, 0.5562, 0.3465, 0.544, 0.3414, 0.5332, 0.3352, 0.5244, 0.334, 0.5233, 0.375, 0.5, 0.4625, 0.5, 0.5375, 0.5, 0.5375, 0.25, 0.4625, 0.25, 0.625, 0.75, 0.6394, 0.6375, 0.6394, 0.6625, 0.649, 0.6625, 0.851, 0.6625, 0.8606, 0.6625, 0.875, 0.75, 0.4625, 0.25, 0.5375, 0.25, 0.5375, 0.0, 0.4625, 0.0, 0.4625, 1.0, 0.5375, 1.0, 0.5375, 0.75, 0.4625, 0.75])
me_cube.use_remesh_fix_poles = True
me_cube.use_remesh_preserve_attributes = False
me_cube.use_mirror_vertex_groups = False
me_cube.update()
me_cube_001 = bpy.data.meshes.new('Cube.001')
me_cube_001.from_pydata([(-1.0, -1.0, -1.0), (-1.0, -1.0, 1.0), (-1.0, 1.0, -1.0), (-1.0, 1.0, 1.0), (1.0, -1.0, -1.0), (1.0, -1.0, 1.0), (1.0, 1.0, -1.0), (1.0, 1.0, 1.0)], [], [(0, 1, 3, 2), (2, 3, 7, 6), (6, 7, 5, 4), (4, 5, 1, 0), (2, 6, 4, 0), (7, 3, 1, 5)])
_uv = me_cube_001.uv_layers.new(name='UVMap')
_uv.uv.foreach_set('vector', [0.375, 0.0, 0.625, 0.0, 0.625, 0.25, 0.375, 0.25, 0.375, 0.25, 0.625, 0.25, 0.625, 0.5, 0.375, 0.5, 0.375, 0.5, 0.625, 0.5, 0.625, 0.75, 0.375, 0.75, 0.375, 0.75, 0.625, 0.75, 0.625, 1.0, 0.375, 1.0, 0.125, 0.5, 0.375, 0.5, 0.375, 0.75, 0.125, 0.75, 0.625, 0.5, 0.875, 0.5, 0.875, 0.75, 0.625, 0.75])
me_cube_001.materials.append(mat_material_003)
me_cube_001.use_remesh_fix_poles = True
me_cube_001.use_remesh_preserve_attributes = False
me_cube_001.use_mirror_vertex_groups = False
me_cube_001.update()
me_cube_002 = bpy.data.meshes.new('Cube.002')
me_cube_002.from_pydata([(-1.0, -1.0, -1.0), (-1.0, -1.0, 1.0), (-1.0, 1.0, -1.0), (-1.0, 1.0, 1.0), (1.0, -1.0, -1.0), (1.0, -1.0, 1.0), (1.0, 1.0, -1.0), (1.0, 1.0, 1.0)], [], [(0, 1, 3, 2), (2, 3, 7, 6), (6, 7, 5, 4), (4, 5, 1, 0), (2, 6, 4, 0), (7, 3, 1, 5)])
_uv = me_cube_002.uv_layers.new(name='UVMap')
_uv.uv.foreach_set('vector', [0.375, 0.0, 0.625, 0.0, 0.625, 0.25, 0.375, 0.25, 0.375, 0.25, 0.625, 0.25, 0.625, 0.5, 0.375, 0.5, 0.375, 0.5, 0.625, 0.5, 0.625, 0.75, 0.375, 0.75, 0.375, 0.75, 0.625, 0.75, 0.625, 1.0, 0.375, 1.0, 0.125, 0.5, 0.375, 0.5, 0.375, 0.75, 0.125, 0.75, 0.625, 0.5, 0.875, 0.5, 0.875, 0.75, 0.625, 0.75])
me_cube_002.materials.append(mat_material_003)
me_cube_002.use_remesh_fix_poles = True
me_cube_002.use_remesh_preserve_attributes = False
me_cube_002.use_mirror_vertex_groups = False
me_cube_002.update()
me_cube_004 = bpy.data.meshes.new('Cube.004')
me_cube_004.from_pydata([(-1.0, -1.0, -1.0), (-1.0, -1.0, 1.0), (-1.0, 1.0, -1.0), (-1.0, 1.0, 1.0), (1.0, -1.0, -1.0), (1.0, -1.0, 1.0), (1.0, 1.0, -1.0), (1.0, 1.0, 1.0)], [], [(0, 1, 3, 2), (2, 3, 7, 6), (6, 7, 5, 4), (4, 5, 1, 0), (2, 6, 4, 0), (7, 3, 1, 5)])
_uv = me_cube_004.uv_layers.new(name='UVMap')
_uv.uv.foreach_set('vector', [0.375, 0.0, 0.625, 0.0, 0.625, 0.25, 0.375, 0.25, 0.375, 0.25, 0.625, 0.25, 0.625, 0.5, 0.375, 0.5, 0.375, 0.5, 0.625, 0.5, 0.625, 0.75, 0.375, 0.75, 0.375, 0.75, 0.625, 0.75, 0.625, 1.0, 0.375, 1.0, 0.125, 0.5, 0.375, 0.5, 0.375, 0.75, 0.125, 0.75, 0.625, 0.5, 0.875, 0.5, 0.875, 0.75, 0.625, 0.75])
me_cube_004.materials.append(mat_material_003)
me_cube_004.use_remesh_fix_poles = True
me_cube_004.use_remesh_preserve_attributes = False
me_cube_004.use_mirror_vertex_groups = False
me_cube_004.update()
me_cube_009 = bpy.data.meshes.new('Cube.009')
me_cube_009.from_pydata([(-1.0, -1.0, -1.0), (-1.0, -1.0, 1.0), (-1.0, 1.0, -1.0), (-1.0, 1.0, 1.0), (1.0, -1.0, -1.0), (1.0, -1.0, 1.0), (1.0, 1.0, -1.0), (1.0, 1.0, 1.0), (-0.2282, 0.01851, 1.0), (-0.2282, 0.01851, -1.0), (-0.5, 0.9, 1.0), (-0.5, 0.9, -1.0), (-0.5638, 0.8891, 1.0), (-0.5638, 0.8891, -1.0), (-0.6251, 0.8569, 1.0), (-0.6251, 0.8569, -1.0), (-0.802, 0.1165, 1.0), (-0.802, 0.1165, -1.0), (-0.7718, 0.01851, 1.0), (-0.7718, 0.01851, -1.0), (-0.8206, 0.2228, 1.0), (-0.8206, 0.2228, -1.0), (-0.7312, -0.06736, 1.0), (-0.7312, -0.06736, -1.0), (-0.5638, -0.2224, 1.0), (-0.5638, -0.2224, -1.0), (-0.5, -0.2333, 1.0), (-0.5, -0.2333, -1.0), (-0.6251, -0.1902, 1.0), (-0.6251, -0.1902, -1.0), (-0.1794, 0.4439, 1.0), (-0.1794, 0.4439, -1.0), (-0.3184, 0.8045, 1.0), (-0.3184, 0.8045, -1.0), (-0.1731, 0.3333, 1.0), (-0.1731, 0.3333, -1.0), (-0.198, 0.5502, 1.0), (-0.198, 0.5502, -1.0), (-0.4362, -0.2224, 1.0), (-0.4362, -0.2224, -1.0), (-0.7312, 0.734, 1.0), (-0.7312, 0.734, -1.0), (-0.6816, 0.8045, 1.0), (-0.6816, 0.8045, -1.0), (-0.7718, 0.6482, 1.0), (-0.7718, 0.6482, -1.0), (-0.1794, 0.2228, 1.0), (-0.1794, 0.2228, -1.0), (-0.3184, -0.1378, 1.0), (-0.3184, -0.1378, -1.0), (-0.2688, -0.06736, 1.0), (-0.2688, -0.06736, -1.0), (-0.198, 0.1165, 1.0), (-0.198, 0.1165, -1.0), (-0.8269, 0.3333, 1.0), (-0.8269, 0.3333, -1.0), (-0.6816, -0.1378, 1.0), (-0.6816, -0.1378, -1.0), (-0.8206, 0.4439, 1.0), (-0.8206, 0.4439, -1.0), (-0.2688, 0.734, 1.0), (-0.2688, 0.734, -1.0), (-0.3749, -0.1902, 1.0), (-0.3749, -0.1902, -1.0), (-0.2282, 0.6482, 1.0), (-0.2282, 0.6482, -1.0), (-0.802, 0.5502, 1.0), (-0.802, 0.5502, -1.0), (-0.3749, 0.8569, 1.0), (-0.3749, 0.8569, -1.0), (-0.4362, 0.8891, 1.0), (-0.4362, 0.8891, -1.0), (0.7718, 0.01851, 1.0), (0.7718, 0.01851, -1.0), (0.5, 0.9, 1.0), (0.5, 0.9, -1.0), (0.4362, 0.8891, 1.0), (0.4362, 0.8891, -1.0), (0.3749, 0.8569, 1.0), (0.3749, 0.8569, -1.0), (0.198, 0.1165, 1.0), (0.198, 0.1165, -1.0), (0.2282, 0.01851, 1.0), (0.2282, 0.01851, -1.0), (0.1794, 0.2228, 1.0), (0.1794, 0.2228, -1.0), (0.2688, -0.06736, 1.0), (0.2688, -0.06736, -1.0), (0.4362, -0.2224, 1.0), (0.4362, -0.2224, -1.0), (0.5, -0.2333, 1.0), (0.5, -0.2333, -1.0), (0.3749, -0.1902, 1.0), (0.3749, -0.1902, -1.0), (0.8206, 0.4439, 1.0), (0.8206, 0.4439, -1.0), (0.6816, 0.8045, 1.0), (0.6816, 0.8045, -1.0), (0.6719, 0.8135, 1.0), (0.6719, 0.8135, -1.0), (0.8269, 0.3333, 1.0), (0.8269, 0.3333, -1.0), (0.802, 0.5502, 1.0), (0.802, 0.5502, -1.0), (0.5638, -0.2224, 1.0), (0.5638, -0.2224, -1.0), (0.2688, 0.734, 1.0), (0.2688, 0.734, -1.0), (0.3184, 0.8045, 1.0), (0.3184, 0.8045, -1.0), (0.2282, 0.6482, 1.0), (0.2282, 0.6482, -1.0), (0.8206, 0.2228, 1.0), (0.8206, 0.2228, -1.0), (0.6816, -0.1378, 1.0), (0.6816, -0.1378, -1.0), (0.7312, -0.06736, 1.0), (0.7312, -0.06736, -1.0), (0.802, 0.1165, 1.0), (0.802, 0.1165, -1.0), (0.1731, 0.3333, 1.0), (0.1731, 0.3333, -1.0), (0.3184, -0.1378, 1.0), (0.3184, -0.1378, -1.0), (0.1794, 0.4439, 1.0), (0.1794, 0.4439, -1.0), (0.7312, 0.734, 1.0), (0.7312, 0.734, -1.0), (0.6251, -0.1902, 1.0), (0.6251, -0.1902, -1.0), (0.7718, 0.6482, 1.0), (0.7718, 0.6482, -1.0), (0.198, 0.5502, 1.0), (0.198, 0.5502, -1.0), (0.6251, 0.8569, 1.0), (0.6251, 0.8569, -1.0), (0.1968, 0.5435, 1.0), (0.1968, 0.5435, -1.0), (0.5638, 0.8891, 1.0), (0.5638, 0.8891, -1.0)], [], [(0, 1, 3, 2), (2, 3, 7, 6), (6, 7, 5, 4), (4, 5, 1, 0), (2, 6, 99, 135, 139, 75, 77, 79, 109, 107, 111, 133, 137, 35, 31, 37, 65, 61, 33, 69, 71, 11, 13, 15, 43, 41, 45, 67, 59, 55), (7, 98, 96, 126, 130, 102, 94, 100, 112, 118, 72, 116, 114, 128, 104, 90, 88, 92, 122, 86, 82, 80, 84, 120, 124, 136, 34, 46, 52, 8, 50, 48, 62, 38, 26, 24, 28, 56, 22, 18, 16, 20, 54, 3, 1, 5), (47, 46, 34, 35), (51, 50, 8, 9), (9, 8, 52, 53), (59, 58, 54, 55), (31, 30, 36, 37), (35, 34, 30, 31), (65, 64, 60, 61), (11, 10, 12, 13), (25, 24, 26, 27), (45, 44, 66, 67), (27, 26, 38, 39), (13, 12, 14, 15), (61, 60, 32, 33), (57, 56, 28, 29), (33, 32, 68, 69), (49, 48, 50, 51), (43, 42, 40, 41), (67, 66, 58, 59), (21, 17, 19, 23, 57, 29, 25, 27, 39, 63, 49, 51, 9, 53, 47, 35, 137, 125, 121, 85, 81, 83, 87, 123, 93, 89, 91, 105, 129, 115, 117, 73, 119, 113, 101, 95, 103, 131, 127, 97, 99, 6, 4, 0, 2, 55), (63, 62, 48, 49), (23, 22, 56, 57), (17, 16, 18, 19), (71, 70, 10, 11), (37, 36, 64, 65), (55, 54, 20, 21), (53, 52, 46, 47), (29, 28, 24, 25), (15, 14, 42, 43), (69, 68, 70, 71), (39, 38, 62, 63), (21, 20, 16, 17), (41, 40, 44, 45), (3, 54, 58, 66, 44, 40, 42, 14, 12, 10, 70, 68, 32, 60, 64, 36, 30, 34, 136, 132, 110, 106, 108, 78, 76, 74, 138, 134, 98, 7), (19, 18, 22, 23), (113, 112, 100, 101), (117, 116, 72, 73), (73, 72, 118, 119), (125, 124, 120, 121), (95, 94, 102, 103), (101, 100, 94, 95), (131, 130, 126, 127), (75, 74, 76, 77), (89, 88, 90, 91), (111, 110, 132, 133), (91, 90, 104, 105), (77, 76, 78, 79), (127, 126, 96, 97), (123, 122, 92, 93), (97, 96, 98, 134, 135, 99), (115, 114, 116, 117), (109, 108, 106, 107), (133, 132, 136, 124, 125, 137), (129, 128, 114, 115), (87, 86, 122, 123), (81, 80, 82, 83), (139, 138, 74, 75), (103, 102, 130, 131), (121, 120, 84, 85), (119, 118, 112, 113), (93, 92, 88, 89), (79, 78, 108, 109), (135, 134, 138, 139), (105, 104, 128, 129), (85, 84, 80, 81), (107, 106, 110, 111), (83, 82, 86, 87)])
_uv = me_cube_009.uv_layers.new(name='UVMap')
_uv.uv.foreach_set('vector', [0.375, 0.0, 0.625, 0.0, 0.625, 0.25, 0.375, 0.25, 0.375, 0.25, 0.625, 0.25, 0.625, 0.5, 0.375, 0.5, 0.375, 0.5, 0.625, 0.5, 0.625, 0.75, 0.375, 0.75, 0.375, 0.75, 0.625, 0.75, 0.625, 1.0, 0.375, 1.0, 0.125, 0.5, 0.375, 0.5, 0.334, 0.5233, 0.3281, 0.5179, 0.3205, 0.5139, 0.3125, 0.5125, 0.3045, 0.5139, 0.2969, 0.5179, 0.2898, 0.5244, 0.2836, 0.5332, 0.2785, 0.544, 0.2747, 0.5562, 0.2746, 0.5571, 0.2284, 0.5833, 0.2276, 0.5695, 0.2253, 0.5562, 0.2215, 0.544, 0.2164, 0.5332, 0.2102, 0.5244, 0.2031, 0.5179, 0.1955, 0.5139, 0.1875, 0.5125, 0.1795, 0.5139, 0.1719, 0.5179, 0.1648, 0.5244, 0.1586, 0.5332, 0.1535, 0.544, 0.1497, 0.5562, 0.1474, 0.5695, 0.1466, 0.5833, 0.625, 0.5, 0.666, 0.5233, 0.6648, 0.5244, 0.6586, 0.5332, 0.6535, 0.544, 0.6497, 0.5562, 0.6474, 0.5695, 0.6466, 0.5833, 0.6474, 0.5972, 0.6497, 0.6104, 0.6535, 0.6227, 0.6586, 0.6334, 0.6648, 0.6422, 0.6719, 0.6488, 0.6795, 0.6528, 0.6875, 0.6542, 0.6955, 0.6528, 0.7031, 0.6488, 0.7102, 0.6422, 0.7164, 0.6334, 0.7215, 0.6227, 0.7253, 0.6104, 0.7276, 0.5972, 0.7284, 0.5833, 0.7276, 0.5695, 0.7254, 0.5571, 0.7716, 0.5833, 0.7724, 0.5972, 0.7747, 0.6104, 0.7785, 0.6227, 0.7836, 0.6334, 0.7898, 0.6422, 0.7969, 0.6488, 0.8045, 0.6528, 0.8125, 0.6542, 0.8205, 0.6528, 0.8281, 0.6488, 0.8352, 0.6422, 0.8414, 0.6334, 0.8465, 0.6227, 0.8503, 0.6104, 0.8526, 0.5972, 0.8534, 0.5833, 0.875, 0.5, 0.875, 0.75, 0.625, 0.75, 0.7188, 0.725, 0.7188, 0.775, 0.75, 0.775, 0.75, 0.725, 0.625, 0.725, 0.625, 0.775, 0.6562, 0.775, 0.6562, 0.725, 0.6562, 0.725, 0.6562, 0.775, 0.6875, 0.775, 0.6875, 0.725, 0.2188, 0.725, 0.2188, 0.775, 0.25, 0.775, 0.25, 0.725, 0.7812, 0.725, 0.7812, 0.775, 0.8125, 0.775, 0.8125, 0.725, 0.75, 0.725, 0.75, 0.775, 0.7812, 0.775, 0.7812, 0.725, 0.8438, 0.725, 0.8438, 0.775, 0.875, 0.775, 0.875, 0.725, 0.0, 0.725, 0.0, 0.775, 0.03125, 0.775, 0.03125, 0.725, 0.4688, 0.725, 0.4688, 0.775, 0.5, 0.775, 0.5, 0.725, 0.1562, 0.725, 0.1562, 0.775, 0.1875, 0.775, 0.1875, 0.725, 0.5, 0.725, 0.5, 0.775, 0.5312, 0.775, 0.5312, 0.725, 0.03125, 0.725, 0.03125, 0.775, 0.0625, 0.775, 0.0625, 0.725, 0.875, 0.725, 0.875, 0.775, 0.9062, 0.775, 0.9062, 0.725, 0.4062, 0.725, 0.4062, 0.775, 0.4375, 0.775, 0.4375, 0.725, 0.9062, 0.725, 0.9062, 0.775, 0.9375, 0.775, 0.9375, 0.725, 0.5938, 0.725, 0.5938, 0.775, 0.625, 0.775, 0.625, 0.725, 0.09375, 0.725, 0.09375, 0.775, 0.125, 0.775, 0.125, 0.725, 0.1875, 0.725, 0.1875, 0.775, 0.2188, 0.775, 0.2188, 0.725, 0.1474, 0.5972, 0.1497, 0.6104, 0.1535, 0.6227, 0.1586, 0.6334, 0.1648, 0.6422, 0.1719, 0.6488, 0.1795, 0.6528, 0.1875, 0.6542, 0.1955, 0.6528, 0.2031, 0.6488, 0.2102, 0.6422, 0.2164, 0.6334, 0.2215, 0.6227, 0.2253, 0.6104, 0.2276, 0.5972, 0.2284, 0.5833, 0.2746, 0.5571, 0.2724, 0.5695, 0.2716, 0.5833, 0.2724, 0.5972, 0.2747, 0.6104, 0.2785, 0.6227, 0.2836, 0.6334, 0.2898, 0.6422, 0.2969, 0.6488, 0.3045, 0.6528, 0.3125, 0.6542, 0.3205, 0.6528, 0.3281, 0.6488, 0.3352, 0.6422, 0.3414, 0.6334, 0.3465, 0.6227, 0.3503, 0.6104, 0.3526, 0.5972, 0.3534, 0.5833, 0.3526, 0.5695, 0.3503, 0.5562, 0.3465, 0.544, 0.3414, 0.5332, 0.3352, 0.5244, 0.334, 0.5233, 0.375, 0.5, 0.375, 0.75, 0.125, 0.75, 0.125, 0.5, 0.1466, 0.5833, 0.5625, 0.725, 0.5625, 0.775, 0.5938, 0.775, 0.5938, 0.725, 0.375, 0.725, 0.375, 0.775, 0.4062, 0.775, 0.4062, 0.725, 0.3125, 0.725, 0.3125, 0.775, 0.3438, 0.775, 0.3438, 0.725, 0.9688, 0.725, 0.9688, 0.775, 1.0, 0.775, 1.0, 0.725, 0.8125, 0.725, 0.8125, 0.775, 0.8438, 0.775, 0.8438, 0.725, 0.25, 0.725, 0.25, 0.775, 0.2812, 0.775, 0.2812, 0.725, 0.6875, 0.725, 0.6875, 0.775, 0.7188, 0.775, 0.7188, 0.725, 0.4375, 0.725, 0.4375, 0.775, 0.4688, 0.775, 0.4688, 0.725, 0.0625, 0.725, 0.0625, 0.775, 0.09375, 0.775, 0.09375, 0.725, 0.9375, 0.725, 0.9375, 0.775, 0.9688, 0.775, 0.9688, 0.725, 0.5312, 0.725, 0.5312, 0.775, 0.5625, 0.775, 0.5625, 0.725, 0.2812, 0.725, 0.2812, 0.775, 0.3125, 0.775, 0.3125, 0.725, 0.125, 0.725, 0.125, 0.775, 0.1562, 0.775, 0.1562, 0.725, 0.875, 0.5, 0.8534, 0.5833, 0.8526, 0.5695, 0.8503, 0.5562, 0.8465, 0.544, 0.8414, 0.5332, 0.8352, 0.5244, 0.8281, 0.5179, 0.8205, 0.5139, 0.8125, 0.5125, 0.8045, 0.5139, 0.7969, 0.5179, 0.7898, 0.5244, 0.7836, 0.5332, 0.7785, 0.544, 0.7747, 0.5562, 0.7724, 0.5695, 0.7716, 0.5833, 0.7254, 0.5571, 0.7253, 0.5562, 0.7215, 0.544, 0.7164, 0.5332, 0.7102, 0.5244, 0.7031, 0.5179, 0.6955, 0.5139, 0.6875, 0.5125, 0.6795, 0.5139, 0.6719, 0.5179, 0.666, 0.5233, 0.625, 0.5, 0.3438, 0.725, 0.3438, 0.775, 0.375, 0.775, 0.375, 0.725, 0.7188, 0.725, 0.7188, 0.775, 0.75, 0.775, 0.75, 0.725, 0.625, 0.725, 0.625, 0.775, 0.6562, 0.775, 0.6562, 0.725, 0.6562, 0.725, 0.6562, 0.775, 0.6875, 0.775, 0.6875, 0.725, 0.2188, 0.725, 0.2188, 0.775, 0.25, 0.775, 0.25, 0.725, 0.7812, 0.725, 0.7812, 0.775, 0.8125, 0.775, 0.8125, 0.725, 0.75, 0.725, 0.75, 0.775, 0.7812, 0.775, 0.7812, 0.725, 0.8438, 0.725, 0.8438, 0.775, 0.875, 0.775, 0.875, 0.725, 0.0, 0.725, 0.0, 0.775, 0.03125, 0.775, 0.03125, 0.725, 0.4688, 0.725, 0.4688, 0.775, 0.5, 0.775, 0.5, 0.725, 0.1562, 0.725, 0.1562, 0.775, 0.1875, 0.775, 0.1875, 0.725, 0.5, 0.725, 0.5, 0.775, 0.5312, 0.775, 0.5312, 0.725, 0.03125, 0.725, 0.03125, 0.775, 0.0625, 0.775, 0.0625, 0.725, 0.875, 0.725, 0.875, 0.775, 0.9062, 0.775, 0.9062, 0.725, 0.4062, 0.725, 0.4062, 0.775, 0.4375, 0.775, 0.4375, 0.725, 0.9062, 0.725, 0.9062, 0.775, 0.9116, 0.775, 0.9375, 0.775, 0.9375, 0.725, 0.9116, 0.725, 0.5938, 0.725, 0.5938, 0.775, 0.625, 0.775, 0.625, 0.725, 0.09375, 0.725, 0.09375, 0.775, 0.125, 0.775, 0.125, 0.725, 0.1875, 0.725, 0.1875, 0.775, 0.1895, 0.775, 0.2188, 0.775, 0.2188, 0.725, 0.1895, 0.725, 0.5625, 0.725, 0.5625, 0.775, 0.5938, 0.775, 0.5938, 0.725, 0.375, 0.725, 0.375, 0.775, 0.4062, 0.775, 0.4062, 0.725, 0.3125, 0.725, 0.3125, 0.775, 0.3438, 0.775, 0.3438, 0.725, 0.9688, 0.725, 0.9688, 0.775, 1.0, 0.775, 1.0, 0.725, 0.8125, 0.725, 0.8125, 0.775, 0.8438, 0.775, 0.8438, 0.725, 0.25, 0.725, 0.25, 0.775, 0.2812, 0.775, 0.2812, 0.725, 0.6875, 0.725, 0.6875, 0.775, 0.7188, 0.775, 0.7188, 0.725, 0.4375, 0.725, 0.4375, 0.775, 0.4688, 0.775, 0.4688, 0.725, 0.0625, 0.725, 0.0625, 0.775, 0.09375, 0.775, 0.09375, 0.725, 0.9375, 0.725, 0.9375, 0.775, 0.9688, 0.775, 0.9688, 0.725, 0.5312, 0.725, 0.5312, 0.775, 0.5625, 0.775, 0.5625, 0.725, 0.2812, 0.725, 0.2812, 0.775, 0.3125, 0.775, 0.3125, 0.725, 0.125, 0.725, 0.125, 0.775, 0.1562, 0.775, 0.1562, 0.725, 0.3438, 0.725, 0.3438, 0.775, 0.375, 0.775, 0.375, 0.725])
me_cube_009.use_remesh_fix_poles = True
me_cube_009.use_remesh_preserve_attributes = False
me_cube_009.use_mirror_vertex_groups = False
me_cube_009.update()
me_cube_010 = bpy.data.meshes.new('Cube.010')
me_cube_010.from_pydata([(-1.0, -1.0, -1.0), (-1.0, -1.0, 1.0), (-1.0, 1.0, -1.0), (-1.0, 1.0, 1.0), (1.0, -1.0, -1.0), (1.0, -1.0, 1.0), (1.0, 1.0, -1.0), (1.0, 1.0, 1.0), (1.0, 0.0, 0.1464), (-1.0, 0.0, 0.1464), (1.0, 0.2357, 0.5), (-1.0, 0.2357, 0.5), (1.0, -0.2357, 0.5), (-1.0, -0.2357, 0.5), (1.0, 0.0, 0.8536), (-1.0, 0.0, 0.8536), (1.0, -0.2, -0.3121), (-1.0, -0.2, -0.3121), (1.0, -0.05858, -0.1), (-1.0, -0.05858, -0.1), (1.0, -0.3414, -0.1), (-1.0, -0.3414, -0.1), (1.0, -0.2, 0.1121), (-1.0, -0.2, 0.1121)], [], [(0, 1, 13, 9, 11, 3, 2, 19, 23, 21), (2, 3, 7, 6), (6, 18, 16, 20, 4), (4, 5, 1, 0), (2, 6, 4, 0), (7, 3, 1, 5), (11, 10, 14, 15), (5, 12, 14, 10, 7), (3, 11, 15, 13, 1), (9, 8, 10, 11), (12, 13, 15, 14), (8, 9, 13, 12), (19, 18, 22, 23), (4, 20, 22, 18, 6, 7, 10, 8, 12, 5), (21, 17, 19, 2, 0), (17, 16, 18, 19), (20, 21, 23, 22), (16, 17, 21, 20)])
_uv = me_cube_010.uv_layers.new(name='UVMap')
_uv.uv.foreach_set('vector', [0.375, 0.0, 0.625, 0.0, 0.5625, 0.09554, 0.5183, 0.125, 0.5625, 0.1545, 0.625, 0.25, 0.375, 0.25, 0.4875, 0.1177, 0.514, 0.1, 0.4875, 0.08232, 0.375, 0.25, 0.625, 0.25, 0.625, 0.5, 0.375, 0.5, 0.375, 0.5, 0.4875, 0.6323, 0.461, 0.65, 0.4875, 0.6677, 0.375, 0.75, 0.375, 0.75, 0.625, 0.75, 0.625, 1.0, 0.375, 1.0, 0.125, 0.5, 0.375, 0.5, 0.375, 0.75, 0.125, 0.75, 0.625, 0.5, 0.875, 0.5, 0.875, 0.75, 0.625, 0.75, 0.375, 0.4708, 0.375, 0.4833, 0.625, 0.4833, 0.625, 0.4708, 0.625, 0.75, 0.5625, 0.6545, 0.6067, 0.625, 0.5625, 0.5955, 0.625, 0.5, 0.625, 0.25, 0.5625, 0.1545, 0.6067, 0.125, 0.5625, 0.09554, 0.625, 0.0, 0.3458, 0.75, 0.3583, 0.75, 0.3583, 0.5, 0.3458, 0.5, 0.6417, 0.75, 0.6542, 0.75, 0.6542, 0.5, 0.6417, 0.5, 0.375, 0.7667, 0.375, 0.7792, 0.625, 0.7792, 0.625, 0.7667, 0.375, 0.4708, 0.375, 0.4833, 0.625, 0.4833, 0.625, 0.4708, 0.375, 0.75, 0.4875, 0.6677, 0.514, 0.65, 0.4875, 0.6323, 0.375, 0.5, 0.625, 0.5, 0.5625, 0.5955, 0.5183, 0.625, 0.5625, 0.6545, 0.625, 0.75, 0.4875, 0.08232, 0.461, 0.1, 0.4875, 0.1177, 0.375, 0.25, 0.375, 0.0, 0.3458, 0.75, 0.3583, 0.75, 0.3583, 0.5, 0.3458, 0.5, 0.6417, 0.75, 0.6542, 0.75, 0.6542, 0.5, 0.6417, 0.5, 0.375, 0.7667, 0.375, 0.7792, 0.625, 0.7792, 0.625, 0.7667])
me_cube_010.use_remesh_fix_poles = True
me_cube_010.use_remesh_preserve_attributes = False
me_cube_010.use_mirror_vertex_groups = False
me_cube_010.update()
me_cube_011 = bpy.data.meshes.new('Cube.011')
me_cube_011.from_pydata([(-1.0, -1.0, -1.0), (-1.0, -1.0, 1.0), (-1.0, 1.0, -1.0), (-1.0, 1.0, 1.0), (1.0, -1.0, -1.0), (1.0, -1.0, 1.0), (1.0, 1.0, -1.0), (1.0, 1.0, 1.0), (1.0, 0.0, 0.1464), (-1.0, 0.0, 0.1464), (1.0, 0.2357, 0.5), (-1.0, 0.2357, 0.5), (1.0, -0.2357, 0.5), (-1.0, -0.2357, 0.5), (1.0, 0.0, 0.8536), (-1.0, 0.0, 0.8536), (1.0, -0.2, -0.3121), (-1.0, -0.2, -0.3121), (1.0, -0.05858, -0.1), (-1.0, -0.05858, -0.1), (1.0, -0.3414, -0.1), (-1.0, -0.3414, -0.1), (1.0, -0.2, 0.1121), (-1.0, -0.2, 0.1121)], [], [(0, 1, 13, 9, 11, 3, 2, 19, 23, 21), (2, 3, 7, 6), (6, 18, 16, 20, 4), (4, 5, 1, 0), (2, 6, 4, 0), (7, 3, 1, 5), (11, 10, 14, 15), (5, 12, 14, 10, 7), (3, 11, 15, 13, 1), (9, 8, 10, 11), (12, 13, 15, 14), (8, 9, 13, 12), (19, 18, 22, 23), (4, 20, 22, 18, 6, 7, 10, 8, 12, 5), (21, 17, 19, 2, 0), (17, 16, 18, 19), (20, 21, 23, 22), (16, 17, 21, 20)])
_uv = me_cube_011.uv_layers.new(name='UVMap')
_uv.uv.foreach_set('vector', [0.375, 0.0, 0.625, 0.0, 0.5625, 0.09554, 0.5183, 0.125, 0.5625, 0.1545, 0.625, 0.25, 0.375, 0.25, 0.4875, 0.1177, 0.514, 0.1, 0.4875, 0.08232, 0.375, 0.25, 0.625, 0.25, 0.625, 0.5, 0.375, 0.5, 0.375, 0.5, 0.4875, 0.6323, 0.461, 0.65, 0.4875, 0.6677, 0.375, 0.75, 0.375, 0.75, 0.625, 0.75, 0.625, 1.0, 0.375, 1.0, 0.125, 0.5, 0.375, 0.5, 0.375, 0.75, 0.125, 0.75, 0.625, 0.5, 0.875, 0.5, 0.875, 0.75, 0.625, 0.75, 0.375, 0.2667, 0.375, 0.2792, 0.625, 0.2792, 0.625, 0.2667, 0.625, 0.75, 0.5625, 0.6545, 0.6067, 0.625, 0.5625, 0.5955, 0.625, 0.5, 0.625, 0.25, 0.5625, 0.1545, 0.6067, 0.125, 0.5625, 0.09554, 0.625, 0.0, 0.1417, 0.75, 0.1542, 0.75, 0.1542, 0.5, 0.1417, 0.5, 0.8458, 0.75, 0.8583, 0.75, 0.8583, 0.5, 0.8458, 0.5, 0.375, 0.9708, 0.375, 0.9833, 0.625, 0.9833, 0.625, 0.9708, 0.375, 0.2667, 0.375, 0.2792, 0.625, 0.2792, 0.625, 0.2667, 0.375, 0.75, 0.4875, 0.6677, 0.514, 0.65, 0.4875, 0.6323, 0.375, 0.5, 0.625, 0.5, 0.5625, 0.5955, 0.5183, 0.625, 0.5625, 0.6545, 0.625, 0.75, 0.4875, 0.08232, 0.461, 0.1, 0.4875, 0.1177, 0.375, 0.25, 0.375, 0.0, 0.1417, 0.75, 0.1542, 0.75, 0.1542, 0.5, 0.1417, 0.5, 0.8458, 0.75, 0.8583, 0.75, 0.8583, 0.5, 0.8458, 0.5, 0.375, 0.9708, 0.375, 0.9833, 0.625, 0.9833, 0.625, 0.9708])
me_cube_011.use_remesh_fix_poles = True
me_cube_011.use_remesh_preserve_attributes = False
me_cube_011.use_mirror_vertex_groups = False
me_cube_011.update()
me_cube_012 = bpy.data.meshes.new('Cube.012')
me_cube_012.from_pydata([(-1.0, -1.0, -1.0), (-1.0, -1.0, 1.0), (-1.0, 1.0, -1.0), (-1.0, 1.0, 1.0), (1.0, -1.0, -1.0), (1.0, -1.0, 1.0), (1.0, 1.0, -1.0), (1.0, 1.0, 1.0)], [], [(0, 1, 3, 2), (2, 3, 7, 6), (6, 7, 5, 4), (4, 5, 1, 0), (2, 6, 4, 0), (7, 3, 1, 5)])
_uv = me_cube_012.uv_layers.new(name='UVMap')
_uv.uv.foreach_set('vector', [0.375, 0.0, 0.625, 0.0, 0.625, 0.25, 0.375, 0.25, 0.375, 0.25, 0.625, 0.25, 0.625, 0.5, 0.375, 0.5, 0.375, 0.5, 0.625, 0.5, 0.625, 0.75, 0.375, 0.75, 0.375, 0.75, 0.625, 0.75, 0.625, 1.0, 0.375, 1.0, 0.125, 0.5, 0.375, 0.5, 0.375, 0.75, 0.125, 0.75, 0.625, 0.5, 0.875, 0.5, 0.875, 0.75, 0.625, 0.75])
me_cube_012.materials.append(mat_material_003)
me_cube_012.use_remesh_fix_poles = True
me_cube_012.use_remesh_preserve_attributes = False
me_cube_012.use_mirror_vertex_groups = False
me_cube_012.update()

# ---- objects
ob_light = bpy.data.objects.new('Light', light_light)
ob_camera = bpy.data.objects.new('Camera', cam_camera)
ob_eye2 = bpy.data.objects.new('eye2', me_cylinder)
ob_eye1 = bpy.data.objects.new('eye1', me_cylinder_003)
ob_front2 = bpy.data.objects.new('front2', me_cube)
ob_spacer1 = bpy.data.objects.new('spacer1', me_cube_001)
ob_spacer2 = bpy.data.objects.new('spacer2', me_cube_002)
ob_cut1 = bpy.data.objects.new('cut1', me_cube_004)
ob_front3 = bpy.data.objects.new('front3', me_cube_009)
ob_side1 = bpy.data.objects.new('side1', me_cube_010)
ob_side2 = bpy.data.objects.new('side2', me_cube_011)
ob_cut2 = bpy.data.objects.new('cut2', me_cube_012)

# ---- transforms, parenting, visibility, modifiers, constraints
ob_light.location = (4.076, 1.005, 5.904)
ob_light.rotation_euler = (0.6503, 0.05522, 1.866)
ob_light.lock_rotations_4d = False
ob_light.empty_display_type = 'ARROWS'
ob_light.color = (0.0, 0.0, 0.0, 0.0)
ob_light.lineart.crease_threshold = 0.0
ob_camera.location = (7.359, -6.926, 4.958)
ob_camera.rotation_euler = (1.109, 0.0, 0.8149)
ob_camera.lock_rotations_4d = False
ob_camera.empty_display_type = 'ARROWS'
ob_camera.color = (0.0, 0.0, 0.0, 0.0)
ob_camera.display_type = 'WIRE'
ob_camera.lineart.crease_threshold = 0.0
ob_eye2.location = (-13.0, 5.0, 0.0)
ob_eye2.scale = (8.5, 8.5, 15.0)
ob_eye2.lineart.crease_threshold = 0.0
ob_eye1.location = (13.0, 5.0, 0.0)
ob_eye1.scale = (8.5, 8.5, 15.0)
ob_eye1.lineart.crease_threshold = 0.0
ob_front2.location = (-33.18, -23.22, -17.79)
ob_front2.scale = (26.0, 15.0, 1.5)
ob_front2.lineart.crease_threshold = 0.0
ob_spacer1.location = (-13.0, -5.0, 1.75)
ob_spacer1.scale = (3.0, 1.5, 3.25)
ob_spacer1.lineart.crease_threshold = 0.0
ob_spacer2.location = (13.0, -5.0, 1.75)
ob_spacer2.scale = (3.0, 1.5, 3.25)
ob_spacer2.lineart.crease_threshold = 0.0
ob_cut1.location = (0.0, -3.0, 8.0)
ob_cut1.rotation_euler = (0.7854, 0.0, 0.0)
ob_cut1.scale = (30.0, 1.5, 1.5)
ob_cut1.lineart.crease_threshold = 0.0
_m = ob_cut1.modifiers.new('Boolean', 'BOOLEAN')
_m.solver = 'FAST'
ob_front3.location = (0.0, 0.0, 0.0)
ob_front3.scale = (26.0, 15.0, 1.5)
ob_front3.lineart.crease_threshold = 0.0
ob_side1.location = (24.5, 0.0, 9.0)
ob_side1.scale = (1.5, 15.0, 10.0)
ob_side1.lineart.crease_threshold = 0.0
ob_side2.location = (-24.5, 0.0, 9.0)
ob_side2.scale = (1.5, 15.0, 10.0)
ob_side2.lineart.crease_threshold = 0.0
ob_cut2.location = (0.0, 0.0, 14.0)
ob_cut2.rotation_euler = (0.7854, 0.0, 0.0)
ob_cut2.scale = (30.0, 2.5, 2.5)
ob_cut2.lineart.crease_threshold = 0.0
_m = ob_cut2.modifiers.new('Boolean', 'BOOLEAN')
_m.solver = 'FAST'

# ---- collection membership
col_collection.objects.link(ob_light)
col_collection.objects.link(ob_camera)
col_collection.objects.link(ob_eye2)
col_collection.objects.link(ob_eye1)
col_collection.objects.link(ob_front2)
col_collection.objects.link(ob_spacer1)
col_collection.objects.link(ob_spacer2)
col_collection.objects.link(ob_cut1)
col_collection.objects.link(ob_front3)
col_collection.objects.link(ob_side1)
col_collection.objects.link(ob_side2)
col_collection.objects.link(ob_cut2)

# ---- scene / render settings (as saved in the file)
scene.camera = ob_camera
scene.frame_start = 1; scene.frame_end = 250; scene.frame_set(1)
scene.render.engine = 'BLENDER_EEVEE_NEXT'
scene.cycles.use_denoising = False
scene.cycles.samples = 128
scene.cycles.sampling_pattern = 'TABULATED_SOBOL'
scene.cycles.use_adaptive_sampling = False
scene.cycles.use_light_tree = False
scene.view_settings.view_transform = 'Filmic'
bpy.context.view_layer.update()
